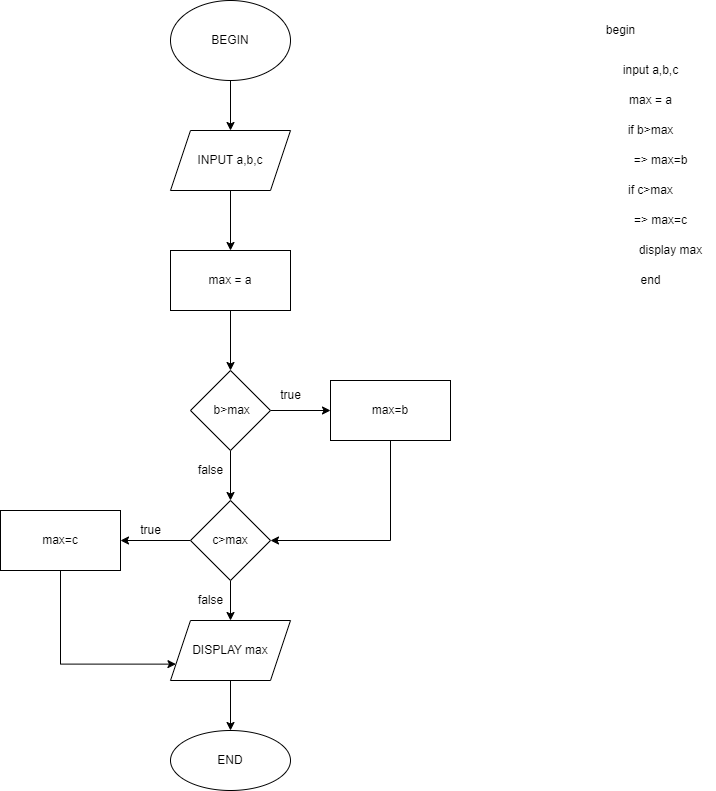

The diagram above was exported from draw.io. Its source (the exported page's mxGraphModel, read from the mxfile embedded in the PNG):
<mxGraphModel dx="2192" dy="574" grid="1" gridSize="10" guides="1" tooltips="1" connect="1" arrows="1" fold="1" page="1" pageScale="1" pageWidth="850" pageHeight="1100" math="0" shadow="0">
  <root>
    <mxCell id="0" />
    <mxCell id="1" parent="0" />
    <mxCell id="oShNgBUZSLUC4GaeM2kX-15" value="" style="edgeStyle=orthogonalEdgeStyle;rounded=0;orthogonalLoop=1;jettySize=auto;html=1;" edge="1" parent="1" source="oShNgBUZSLUC4GaeM2kX-5" target="oShNgBUZSLUC4GaeM2kX-14">
      <mxGeometry relative="1" as="geometry" />
    </mxCell>
    <mxCell id="oShNgBUZSLUC4GaeM2kX-5" value="BEGIN" style="ellipse;whiteSpace=wrap;html=1;" vertex="1" parent="1">
      <mxGeometry x="120" y="30" width="120" height="80" as="geometry" />
    </mxCell>
    <mxCell id="oShNgBUZSLUC4GaeM2kX-17" value="" style="edgeStyle=orthogonalEdgeStyle;rounded=0;orthogonalLoop=1;jettySize=auto;html=1;" edge="1" parent="1" source="oShNgBUZSLUC4GaeM2kX-14" target="oShNgBUZSLUC4GaeM2kX-16">
      <mxGeometry relative="1" as="geometry" />
    </mxCell>
    <mxCell id="oShNgBUZSLUC4GaeM2kX-14" value="INPUT a,b,c" style="shape=parallelogram;perimeter=parallelogramPerimeter;whiteSpace=wrap;html=1;fixedSize=1;" vertex="1" parent="1">
      <mxGeometry x="120" y="160" width="120" height="60" as="geometry" />
    </mxCell>
    <mxCell id="oShNgBUZSLUC4GaeM2kX-23" value="" style="edgeStyle=orthogonalEdgeStyle;rounded=0;orthogonalLoop=1;jettySize=auto;html=1;" edge="1" parent="1" source="oShNgBUZSLUC4GaeM2kX-16" target="oShNgBUZSLUC4GaeM2kX-22">
      <mxGeometry relative="1" as="geometry" />
    </mxCell>
    <mxCell id="oShNgBUZSLUC4GaeM2kX-16" value="max = a" style="whiteSpace=wrap;html=1;" vertex="1" parent="1">
      <mxGeometry x="120" y="280" width="120" height="60" as="geometry" />
    </mxCell>
    <mxCell id="oShNgBUZSLUC4GaeM2kX-35" value="" style="edgeStyle=orthogonalEdgeStyle;rounded=0;orthogonalLoop=1;jettySize=auto;html=1;" edge="1" parent="1" source="oShNgBUZSLUC4GaeM2kX-22" target="oShNgBUZSLUC4GaeM2kX-34">
      <mxGeometry relative="1" as="geometry" />
    </mxCell>
    <mxCell id="oShNgBUZSLUC4GaeM2kX-63" style="edgeStyle=orthogonalEdgeStyle;rounded=0;orthogonalLoop=1;jettySize=auto;html=1;exitX=0.5;exitY=1;exitDx=0;exitDy=0;entryX=0.5;entryY=0;entryDx=0;entryDy=0;" edge="1" parent="1" source="oShNgBUZSLUC4GaeM2kX-22" target="oShNgBUZSLUC4GaeM2kX-39">
      <mxGeometry relative="1" as="geometry" />
    </mxCell>
    <mxCell id="oShNgBUZSLUC4GaeM2kX-22" value="&amp;nbsp;b&amp;gt;max" style="rhombus;whiteSpace=wrap;html=1;" vertex="1" parent="1">
      <mxGeometry x="140" y="400" width="80" height="80" as="geometry" />
    </mxCell>
    <mxCell id="oShNgBUZSLUC4GaeM2kX-60" style="edgeStyle=orthogonalEdgeStyle;rounded=0;orthogonalLoop=1;jettySize=auto;html=1;exitX=0.5;exitY=1;exitDx=0;exitDy=0;entryX=1;entryY=0.5;entryDx=0;entryDy=0;" edge="1" parent="1" source="oShNgBUZSLUC4GaeM2kX-34" target="oShNgBUZSLUC4GaeM2kX-39">
      <mxGeometry relative="1" as="geometry">
        <mxPoint x="340" y="580" as="targetPoint" />
        <Array as="points">
          <mxPoint x="340" y="570" />
        </Array>
      </mxGeometry>
    </mxCell>
    <mxCell id="oShNgBUZSLUC4GaeM2kX-34" value="max=b" style="whiteSpace=wrap;html=1;" vertex="1" parent="1">
      <mxGeometry x="280" y="410" width="120" height="60" as="geometry" />
    </mxCell>
    <mxCell id="oShNgBUZSLUC4GaeM2kX-36" value="true" style="text;html=1;align=center;verticalAlign=middle;resizable=0;points=[];autosize=1;strokeColor=none;fillColor=none;" vertex="1" parent="1">
      <mxGeometry x="220" y="410" width="40" height="30" as="geometry" />
    </mxCell>
    <mxCell id="oShNgBUZSLUC4GaeM2kX-42" value="" style="edgeStyle=orthogonalEdgeStyle;rounded=0;orthogonalLoop=1;jettySize=auto;html=1;" edge="1" parent="1" source="oShNgBUZSLUC4GaeM2kX-39" target="oShNgBUZSLUC4GaeM2kX-41">
      <mxGeometry relative="1" as="geometry" />
    </mxCell>
    <mxCell id="oShNgBUZSLUC4GaeM2kX-65" style="edgeStyle=orthogonalEdgeStyle;rounded=0;orthogonalLoop=1;jettySize=auto;html=1;exitX=0.5;exitY=1;exitDx=0;exitDy=0;entryX=0.5;entryY=0;entryDx=0;entryDy=0;" edge="1" parent="1" source="oShNgBUZSLUC4GaeM2kX-39" target="oShNgBUZSLUC4GaeM2kX-47">
      <mxGeometry relative="1" as="geometry" />
    </mxCell>
    <mxCell id="oShNgBUZSLUC4GaeM2kX-39" value="c&amp;gt;max" style="rhombus;whiteSpace=wrap;html=1;sketch=0;" vertex="1" parent="1">
      <mxGeometry x="140" y="530" width="80" height="80" as="geometry" />
    </mxCell>
    <mxCell id="oShNgBUZSLUC4GaeM2kX-57" style="edgeStyle=orthogonalEdgeStyle;rounded=0;orthogonalLoop=1;jettySize=auto;html=1;exitX=0.5;exitY=1;exitDx=0;exitDy=0;entryX=0;entryY=0.75;entryDx=0;entryDy=0;" edge="1" parent="1" source="oShNgBUZSLUC4GaeM2kX-41" target="oShNgBUZSLUC4GaeM2kX-47">
      <mxGeometry relative="1" as="geometry">
        <mxPoint x="10" y="660" as="targetPoint" />
        <Array as="points">
          <mxPoint x="10" y="694" />
        </Array>
      </mxGeometry>
    </mxCell>
    <mxCell id="oShNgBUZSLUC4GaeM2kX-41" value="max=c" style="whiteSpace=wrap;html=1;sketch=0;" vertex="1" parent="1">
      <mxGeometry x="-50" y="540" width="120" height="60" as="geometry" />
    </mxCell>
    <mxCell id="oShNgBUZSLUC4GaeM2kX-61" style="edgeStyle=orthogonalEdgeStyle;rounded=0;orthogonalLoop=1;jettySize=auto;html=1;exitX=0.5;exitY=1;exitDx=0;exitDy=0;entryX=0.5;entryY=0;entryDx=0;entryDy=0;" edge="1" parent="1" source="oShNgBUZSLUC4GaeM2kX-47" target="oShNgBUZSLUC4GaeM2kX-49">
      <mxGeometry relative="1" as="geometry" />
    </mxCell>
    <mxCell id="oShNgBUZSLUC4GaeM2kX-47" value="DISPLAY max" style="shape=parallelogram;perimeter=parallelogramPerimeter;whiteSpace=wrap;html=1;fixedSize=1;sketch=0;" vertex="1" parent="1">
      <mxGeometry x="120" y="650" width="120" height="60" as="geometry" />
    </mxCell>
    <mxCell id="oShNgBUZSLUC4GaeM2kX-53" value="" style="edgeStyle=orthogonalEdgeStyle;rounded=0;orthogonalLoop=1;jettySize=auto;html=1;endArrow=none;" edge="1" parent="1">
      <mxGeometry relative="1" as="geometry">
        <mxPoint x="340" y="570" as="sourcePoint" />
        <mxPoint x="340" y="570" as="targetPoint" />
        <Array as="points" />
      </mxGeometry>
    </mxCell>
    <mxCell id="oShNgBUZSLUC4GaeM2kX-49" value="END" style="ellipse;whiteSpace=wrap;html=1;sketch=0;" vertex="1" parent="1">
      <mxGeometry x="120" y="760" width="120" height="60" as="geometry" />
    </mxCell>
    <mxCell id="oShNgBUZSLUC4GaeM2kX-62" value="true" style="text;html=1;align=center;verticalAlign=middle;resizable=0;points=[];autosize=1;strokeColor=none;fillColor=none;" vertex="1" parent="1">
      <mxGeometry x="80" y="545" width="40" height="30" as="geometry" />
    </mxCell>
    <mxCell id="oShNgBUZSLUC4GaeM2kX-64" value="false" style="text;html=1;align=center;verticalAlign=middle;resizable=0;points=[];autosize=1;strokeColor=none;fillColor=none;" vertex="1" parent="1">
      <mxGeometry x="135" y="485" width="50" height="30" as="geometry" />
    </mxCell>
    <mxCell id="oShNgBUZSLUC4GaeM2kX-66" value="false" style="text;html=1;align=center;verticalAlign=middle;resizable=0;points=[];autosize=1;strokeColor=none;fillColor=none;" vertex="1" parent="1">
      <mxGeometry x="135" y="615" width="50" height="30" as="geometry" />
    </mxCell>
    <mxCell id="oShNgBUZSLUC4GaeM2kX-67" value="begin" style="text;html=1;align=center;verticalAlign=middle;resizable=0;points=[];autosize=1;strokeColor=none;fillColor=none;" vertex="1" parent="1">
      <mxGeometry x="545" y="45" width="50" height="30" as="geometry" />
    </mxCell>
    <mxCell id="oShNgBUZSLUC4GaeM2kX-68" value="input a,b,c" style="text;html=1;align=center;verticalAlign=middle;resizable=0;points=[];autosize=1;strokeColor=none;fillColor=none;" vertex="1" parent="1">
      <mxGeometry x="560" y="85" width="80" height="30" as="geometry" />
    </mxCell>
    <mxCell id="oShNgBUZSLUC4GaeM2kX-69" value="max = a" style="text;html=1;align=center;verticalAlign=middle;resizable=0;points=[];autosize=1;strokeColor=none;fillColor=none;" vertex="1" parent="1">
      <mxGeometry x="565" y="115" width="70" height="30" as="geometry" />
    </mxCell>
    <mxCell id="oShNgBUZSLUC4GaeM2kX-70" value="if b&amp;gt;max" style="text;html=1;align=center;verticalAlign=middle;resizable=0;points=[];autosize=1;strokeColor=none;fillColor=none;" vertex="1" parent="1">
      <mxGeometry x="565" y="145" width="70" height="30" as="geometry" />
    </mxCell>
    <mxCell id="oShNgBUZSLUC4GaeM2kX-71" value="=&amp;gt; max=b" style="text;html=1;align=center;verticalAlign=middle;resizable=0;points=[];autosize=1;strokeColor=none;fillColor=none;" vertex="1" parent="1">
      <mxGeometry x="570" y="175" width="80" height="30" as="geometry" />
    </mxCell>
    <mxCell id="oShNgBUZSLUC4GaeM2kX-76" value="if c&amp;gt;max" style="text;html=1;align=center;verticalAlign=middle;resizable=0;points=[];autosize=1;strokeColor=none;fillColor=none;" vertex="1" parent="1">
      <mxGeometry x="565" y="205" width="70" height="30" as="geometry" />
    </mxCell>
    <mxCell id="oShNgBUZSLUC4GaeM2kX-77" value="=&amp;gt; max=c" style="text;html=1;align=center;verticalAlign=middle;resizable=0;points=[];autosize=1;strokeColor=none;fillColor=none;" vertex="1" parent="1">
      <mxGeometry x="570" y="235" width="80" height="30" as="geometry" />
    </mxCell>
    <mxCell id="oShNgBUZSLUC4GaeM2kX-78" value="display max" style="text;html=1;align=center;verticalAlign=middle;resizable=0;points=[];autosize=1;strokeColor=none;fillColor=none;" vertex="1" parent="1">
      <mxGeometry x="575" y="265" width="90" height="30" as="geometry" />
    </mxCell>
    <mxCell id="oShNgBUZSLUC4GaeM2kX-79" value="end" style="text;html=1;align=center;verticalAlign=middle;resizable=0;points=[];autosize=1;strokeColor=none;fillColor=none;" vertex="1" parent="1">
      <mxGeometry x="580" y="295" width="40" height="30" as="geometry" />
    </mxCell>
  </root>
</mxGraphModel>